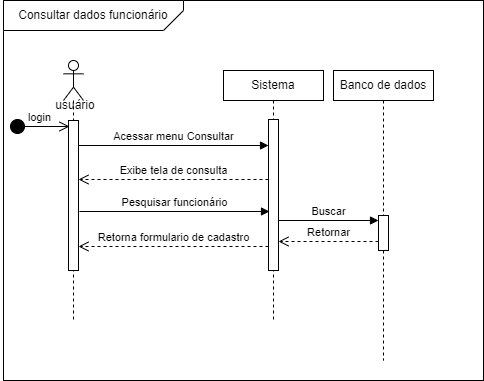

The diagram above was exported from draw.io. Its source (the exported page's mxGraphModel, read from the mxfile embedded in the PNG):
<mxGraphModel dx="880" dy="438" grid="1" gridSize="10" guides="1" tooltips="1" connect="1" arrows="1" fold="1" page="1" pageScale="1" pageWidth="850" pageHeight="1100" math="0" shadow="0">
  <root>
    <mxCell id="0" />
    <mxCell id="1" parent="0" />
    <mxCell id="GP8qEqgtYfNkM8BFewtd-1" value="" style="rounded=0;whiteSpace=wrap;html=1;" parent="1" vertex="1">
      <mxGeometry x="40" y="20" width="480" height="380" as="geometry" />
    </mxCell>
    <mxCell id="GP8qEqgtYfNkM8BFewtd-2" value="" style="shape=umlLifeline;perimeter=lifelinePerimeter;whiteSpace=wrap;html=1;container=1;dropTarget=0;collapsible=0;recursiveResize=0;outlineConnect=0;portConstraint=eastwest;newEdgeStyle={&quot;curved&quot;:0,&quot;rounded&quot;:0};participant=umlActor;" parent="1" vertex="1">
      <mxGeometry x="100" y="80" width="20" height="260" as="geometry" />
    </mxCell>
    <mxCell id="GP8qEqgtYfNkM8BFewtd-5" value="" style="html=1;points=[[0,0,0,0,5],[0,1,0,0,-5],[1,0,0,0,5],[1,1,0,0,-5]];perimeter=orthogonalPerimeter;outlineConnect=0;targetShapes=umlLifeline;portConstraint=eastwest;newEdgeStyle={&quot;curved&quot;:0,&quot;rounded&quot;:0};" parent="GP8qEqgtYfNkM8BFewtd-2" vertex="1">
      <mxGeometry x="5" y="60" width="10" height="150" as="geometry" />
    </mxCell>
    <mxCell id="GP8qEqgtYfNkM8BFewtd-3" value="" style="verticalLabelPosition=bottom;verticalAlign=top;html=1;shape=card;whiteSpace=wrap;size=20;arcSize=12;rotation=-180;" parent="1" vertex="1">
      <mxGeometry x="40" y="20" width="180" height="30" as="geometry" />
    </mxCell>
    <mxCell id="GP8qEqgtYfNkM8BFewtd-4" value="Consultar dados funcionário" style="text;html=1;strokeColor=none;fillColor=none;align=center;verticalAlign=middle;whiteSpace=wrap;rounded=0;" parent="1" vertex="1">
      <mxGeometry x="40" y="20" width="180" height="30" as="geometry" />
    </mxCell>
    <mxCell id="GP8qEqgtYfNkM8BFewtd-6" value="login" style="html=1;verticalAlign=bottom;startArrow=circle;startFill=1;endArrow=open;startSize=6;endSize=8;curved=0;rounded=0;" parent="1" edge="1">
      <mxGeometry width="80" relative="1" as="geometry">
        <mxPoint x="46" y="146" as="sourcePoint" />
        <mxPoint x="106" y="146" as="targetPoint" />
      </mxGeometry>
    </mxCell>
    <mxCell id="GP8qEqgtYfNkM8BFewtd-7" value="Sistema" style="shape=umlLifeline;perimeter=lifelinePerimeter;whiteSpace=wrap;html=1;container=1;dropTarget=0;collapsible=0;recursiveResize=0;outlineConnect=0;portConstraint=eastwest;newEdgeStyle={&quot;curved&quot;:0,&quot;rounded&quot;:0};size=30;" parent="1" vertex="1">
      <mxGeometry x="260" y="90" width="100" height="250" as="geometry" />
    </mxCell>
    <mxCell id="GP8qEqgtYfNkM8BFewtd-10" value="" style="html=1;points=[[0,0,0,0,5],[0,1,0,0,-5],[1,0,0,0,5],[1,1,0,0,-5]];perimeter=orthogonalPerimeter;outlineConnect=0;targetShapes=umlLifeline;portConstraint=eastwest;newEdgeStyle={&quot;curved&quot;:0,&quot;rounded&quot;:0};" parent="GP8qEqgtYfNkM8BFewtd-7" vertex="1">
      <mxGeometry x="45" y="49" width="10" height="151" as="geometry" />
    </mxCell>
    <mxCell id="GP8qEqgtYfNkM8BFewtd-11" value="Acessar menu Consultar" style="html=1;verticalAlign=bottom;endArrow=block;curved=0;rounded=0;entryX=0;entryY=0;entryDx=0;entryDy=5;" parent="1" edge="1">
      <mxGeometry relative="1" as="geometry">
        <mxPoint x="115" y="165.00000000000023" as="sourcePoint" />
        <mxPoint x="305" y="165.00000000000023" as="targetPoint" />
      </mxGeometry>
    </mxCell>
    <mxCell id="GP8qEqgtYfNkM8BFewtd-12" value="Exibe tela de consulta" style="html=1;verticalAlign=bottom;endArrow=open;dashed=1;endSize=8;curved=0;rounded=0;" parent="1" edge="1">
      <mxGeometry relative="1" as="geometry">
        <mxPoint x="115" y="199" as="targetPoint" />
        <mxPoint x="305" y="199" as="sourcePoint" />
      </mxGeometry>
    </mxCell>
    <mxCell id="GP8qEqgtYfNkM8BFewtd-13" value="Pesquisar funcionário" style="html=1;verticalAlign=bottom;endArrow=block;curved=0;rounded=0;entryX=0;entryY=0;entryDx=0;entryDy=5;" parent="1" edge="1">
      <mxGeometry relative="1" as="geometry">
        <mxPoint x="116" y="231.00000000000023" as="sourcePoint" />
        <mxPoint x="306" y="231.00000000000023" as="targetPoint" />
      </mxGeometry>
    </mxCell>
    <mxCell id="GP8qEqgtYfNkM8BFewtd-14" value="Retorna formulario de cadastro" style="html=1;verticalAlign=bottom;endArrow=open;dashed=1;endSize=8;curved=0;rounded=0;" parent="1" edge="1">
      <mxGeometry relative="1" as="geometry">
        <mxPoint x="115" y="266" as="targetPoint" />
        <mxPoint x="305" y="266" as="sourcePoint" />
      </mxGeometry>
    </mxCell>
    <mxCell id="C1Sq-YDZvjSRWS4TJqfu-1" value="Banco de dados" style="shape=umlLifeline;perimeter=lifelinePerimeter;whiteSpace=wrap;html=1;container=1;dropTarget=0;collapsible=0;recursiveResize=0;outlineConnect=0;portConstraint=eastwest;newEdgeStyle={&quot;curved&quot;:0,&quot;rounded&quot;:0};size=30;" vertex="1" parent="1">
      <mxGeometry x="370" y="90" width="100" height="290" as="geometry" />
    </mxCell>
    <mxCell id="C1Sq-YDZvjSRWS4TJqfu-3" value="" style="html=1;points=[[0,0,0,0,5],[0,1,0,0,-5],[1,0,0,0,5],[1,1,0,0,-5]];perimeter=orthogonalPerimeter;outlineConnect=0;targetShapes=umlLifeline;portConstraint=eastwest;newEdgeStyle={&quot;curved&quot;:0,&quot;rounded&quot;:0};" vertex="1" parent="C1Sq-YDZvjSRWS4TJqfu-1">
      <mxGeometry x="45" y="145" width="10" height="35" as="geometry" />
    </mxCell>
    <mxCell id="C1Sq-YDZvjSRWS4TJqfu-2" value="usuário" style="text;html=1;strokeColor=none;fillColor=none;align=center;verticalAlign=middle;whiteSpace=wrap;rounded=0;" vertex="1" parent="1">
      <mxGeometry x="82" y="110" width="60" height="30" as="geometry" />
    </mxCell>
    <mxCell id="C1Sq-YDZvjSRWS4TJqfu-4" value="Buscar" style="html=1;verticalAlign=bottom;endArrow=block;curved=0;rounded=0;entryX=0;entryY=0;entryDx=0;entryDy=5;" edge="1" target="C1Sq-YDZvjSRWS4TJqfu-3" parent="1" source="GP8qEqgtYfNkM8BFewtd-10">
      <mxGeometry relative="1" as="geometry">
        <mxPoint x="345" y="210" as="sourcePoint" />
      </mxGeometry>
    </mxCell>
    <mxCell id="C1Sq-YDZvjSRWS4TJqfu-5" value="Retornar" style="html=1;verticalAlign=bottom;endArrow=open;dashed=1;endSize=8;curved=0;rounded=0;exitX=0;exitY=1;exitDx=0;exitDy=-5;" edge="1" parent="1">
      <mxGeometry relative="1" as="geometry">
        <mxPoint x="315" y="261" as="targetPoint" />
        <mxPoint x="415" y="261" as="sourcePoint" />
      </mxGeometry>
    </mxCell>
  </root>
</mxGraphModel>